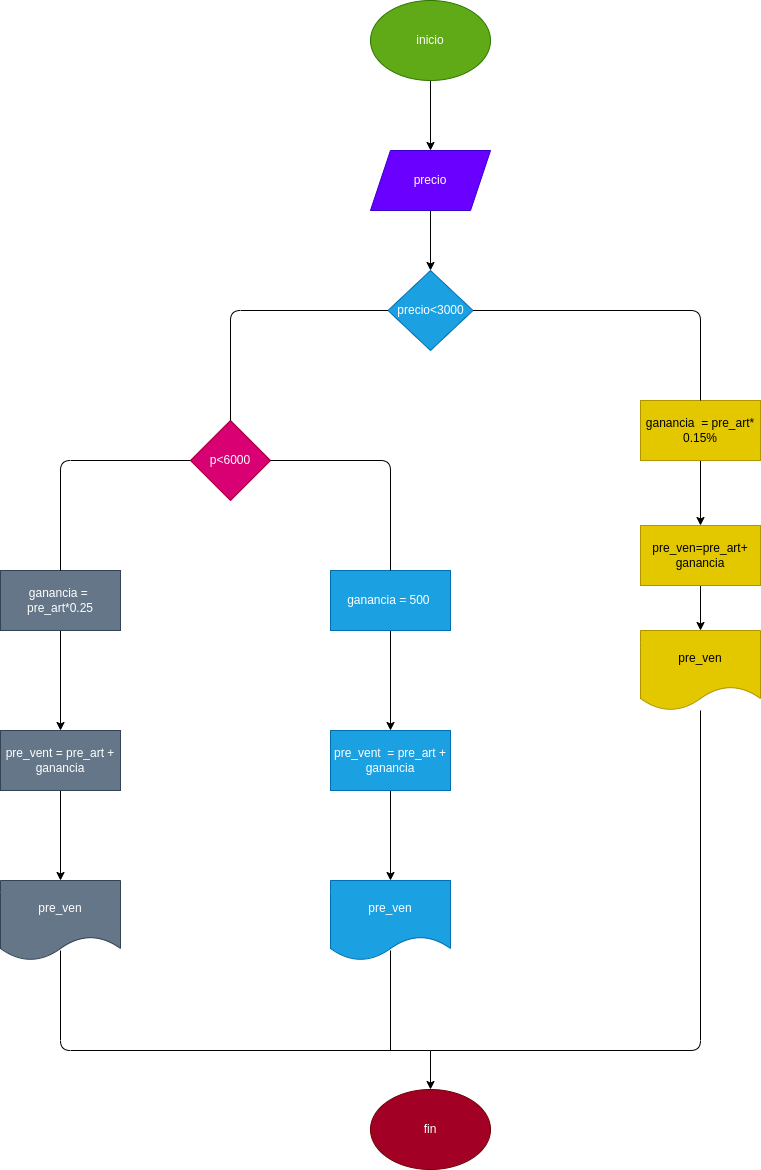

The diagram above was exported from draw.io. Its source (the exported page's mxGraphModel, read from the mxfile embedded in the PNG):
<mxGraphModel dx="766" dy="484" grid="1" gridSize="10" guides="1" tooltips="1" connect="1" arrows="1" fold="1" page="1" pageScale="1" pageWidth="827" pageHeight="1169" math="0" shadow="0">
  <root>
    <mxCell id="0" />
    <mxCell id="1" parent="0" />
    <mxCell id="2" value="" style="edgeStyle=none;html=1;" edge="1" parent="1" source="3" target="5">
      <mxGeometry relative="1" as="geometry" />
    </mxCell>
    <mxCell id="3" value="inicio" style="ellipse;whiteSpace=wrap;html=1;fillColor=#60a917;fontColor=#ffffff;strokeColor=#2D7600;" vertex="1" parent="1">
      <mxGeometry x="370" width="120" height="80" as="geometry" />
    </mxCell>
    <mxCell id="4" value="" style="edgeStyle=none;html=1;" edge="1" parent="1" source="5">
      <mxGeometry relative="1" as="geometry">
        <mxPoint x="430" y="270" as="targetPoint" />
      </mxGeometry>
    </mxCell>
    <mxCell id="5" value="precio" style="shape=parallelogram;perimeter=parallelogramPerimeter;whiteSpace=wrap;html=1;fixedSize=1;fillColor=#6a00ff;fontColor=#ffffff;strokeColor=#3700CC;" vertex="1" parent="1">
      <mxGeometry x="370" y="150" width="120" height="60" as="geometry" />
    </mxCell>
    <mxCell id="6" value="precio&amp;lt;3000" style="rhombus;whiteSpace=wrap;html=1;fillColor=#1ba1e2;fontColor=#ffffff;strokeColor=#006EAF;" vertex="1" parent="1">
      <mxGeometry x="387.5" y="270" width="85" height="80" as="geometry" />
    </mxCell>
    <mxCell id="7" value="" style="edgeStyle=none;html=1;" edge="1" parent="1" source="8" target="11">
      <mxGeometry relative="1" as="geometry" />
    </mxCell>
    <mxCell id="8" value="ganancia&amp;nbsp; = pre_art* 0.15%" style="rounded=0;whiteSpace=wrap;html=1;fillColor=#e3c800;fontColor=#000000;strokeColor=#B09500;" vertex="1" parent="1">
      <mxGeometry x="640" y="400" width="120" height="60" as="geometry" />
    </mxCell>
    <mxCell id="9" value="" style="endArrow=none;html=1;entryX=0.5;entryY=0;entryDx=0;entryDy=0;exitX=1;exitY=0.5;exitDx=0;exitDy=0;" edge="1" parent="1" source="6" target="8">
      <mxGeometry width="50" height="50" relative="1" as="geometry">
        <mxPoint x="440" y="470" as="sourcePoint" />
        <mxPoint x="490" y="420" as="targetPoint" />
        <Array as="points">
          <mxPoint x="700" y="310" />
        </Array>
      </mxGeometry>
    </mxCell>
    <mxCell id="10" value="" style="edgeStyle=none;html=1;" edge="1" parent="1" source="11">
      <mxGeometry relative="1" as="geometry">
        <mxPoint x="700" y="630" as="targetPoint" />
      </mxGeometry>
    </mxCell>
    <mxCell id="11" value="pre_ven=pre_art+&lt;br&gt;ganancia" style="rounded=0;whiteSpace=wrap;html=1;fillColor=#e3c800;fontColor=#000000;strokeColor=#B09500;" vertex="1" parent="1">
      <mxGeometry x="640" y="525" width="120" height="60" as="geometry" />
    </mxCell>
    <mxCell id="12" value="p&amp;lt;6000" style="rhombus;whiteSpace=wrap;html=1;fillColor=#d80073;fontColor=#ffffff;strokeColor=#A50040;" vertex="1" parent="1">
      <mxGeometry x="190" y="420" width="80" height="80" as="geometry" />
    </mxCell>
    <mxCell id="13" value="" style="endArrow=none;html=1;entryX=0;entryY=0.5;entryDx=0;entryDy=0;exitX=0.5;exitY=0;exitDx=0;exitDy=0;" edge="1" parent="1" source="12" target="6">
      <mxGeometry width="50" height="50" relative="1" as="geometry">
        <mxPoint x="380" y="520" as="sourcePoint" />
        <mxPoint x="430" y="470" as="targetPoint" />
        <Array as="points">
          <mxPoint x="230" y="310" />
        </Array>
      </mxGeometry>
    </mxCell>
    <mxCell id="14" value="" style="edgeStyle=none;html=1;" edge="1" parent="1" source="15" target="20">
      <mxGeometry relative="1" as="geometry" />
    </mxCell>
    <mxCell id="15" value="ganancia =&amp;nbsp; pre_art*0.25" style="rounded=0;whiteSpace=wrap;html=1;fillColor=#647687;fontColor=#ffffff;strokeColor=#314354;" vertex="1" parent="1">
      <mxGeometry y="570" width="120" height="60" as="geometry" />
    </mxCell>
    <mxCell id="16" value="" style="edgeStyle=none;html=1;" edge="1" parent="1" source="17" target="22">
      <mxGeometry relative="1" as="geometry" />
    </mxCell>
    <mxCell id="17" value="ganancia = 500&amp;nbsp;" style="rounded=0;whiteSpace=wrap;html=1;fillColor=#1ba1e2;fontColor=#ffffff;strokeColor=#006EAF;" vertex="1" parent="1">
      <mxGeometry x="330" y="570" width="120" height="60" as="geometry" />
    </mxCell>
    <mxCell id="18" value="pre_ven" style="shape=document;whiteSpace=wrap;html=1;boundedLbl=1;fillColor=#e3c800;fontColor=#000000;strokeColor=#B09500;" vertex="1" parent="1">
      <mxGeometry x="640" y="630" width="120" height="80" as="geometry" />
    </mxCell>
    <mxCell id="19" value="" style="edgeStyle=none;html=1;" edge="1" parent="1" source="20" target="23">
      <mxGeometry relative="1" as="geometry" />
    </mxCell>
    <mxCell id="20" value="pre_vent = pre_art + ganancia" style="rounded=0;whiteSpace=wrap;html=1;fillColor=#647687;fontColor=#ffffff;strokeColor=#314354;" vertex="1" parent="1">
      <mxGeometry y="730" width="120" height="60" as="geometry" />
    </mxCell>
    <mxCell id="21" value="" style="edgeStyle=none;html=1;" edge="1" parent="1" source="22" target="24">
      <mxGeometry relative="1" as="geometry" />
    </mxCell>
    <mxCell id="22" value="pre_vent&amp;nbsp; = pre_art + ganancia" style="rounded=0;whiteSpace=wrap;html=1;fillColor=#1ba1e2;fontColor=#ffffff;strokeColor=#006EAF;" vertex="1" parent="1">
      <mxGeometry x="330" y="730" width="120" height="60" as="geometry" />
    </mxCell>
    <mxCell id="23" value="pre_ven" style="shape=document;whiteSpace=wrap;html=1;boundedLbl=1;fillColor=#647687;fontColor=#ffffff;strokeColor=#314354;" vertex="1" parent="1">
      <mxGeometry y="880" width="120" height="80" as="geometry" />
    </mxCell>
    <mxCell id="24" value="pre_ven" style="shape=document;whiteSpace=wrap;html=1;boundedLbl=1;fillColor=#1ba1e2;fontColor=#ffffff;strokeColor=#006EAF;" vertex="1" parent="1">
      <mxGeometry x="330" y="880" width="120" height="80" as="geometry" />
    </mxCell>
    <mxCell id="25" value="" style="endArrow=none;html=1;entryX=1;entryY=0.5;entryDx=0;entryDy=0;exitX=0.5;exitY=0;exitDx=0;exitDy=0;" edge="1" parent="1" source="17" target="12">
      <mxGeometry width="50" height="50" relative="1" as="geometry">
        <mxPoint x="290" y="680" as="sourcePoint" />
        <mxPoint x="340" y="630" as="targetPoint" />
        <Array as="points">
          <mxPoint x="390" y="460" />
        </Array>
      </mxGeometry>
    </mxCell>
    <mxCell id="26" value="" style="endArrow=none;html=1;entryX=0;entryY=0.5;entryDx=0;entryDy=0;exitX=0.5;exitY=0;exitDx=0;exitDy=0;" edge="1" parent="1" source="15" target="12">
      <mxGeometry width="50" height="50" relative="1" as="geometry">
        <mxPoint x="290" y="680" as="sourcePoint" />
        <mxPoint x="340" y="630" as="targetPoint" />
        <Array as="points">
          <mxPoint x="60" y="460" />
        </Array>
      </mxGeometry>
    </mxCell>
    <mxCell id="27" value="fin" style="ellipse;whiteSpace=wrap;html=1;fillColor=#a20025;fontColor=#ffffff;strokeColor=#6F0000;" vertex="1" parent="1">
      <mxGeometry x="370" y="1089" width="120" height="80" as="geometry" />
    </mxCell>
    <mxCell id="28" value="" style="endArrow=none;html=1;entryX=0.5;entryY=0.875;entryDx=0;entryDy=0;entryPerimeter=0;" edge="1" parent="1" target="23">
      <mxGeometry width="50" height="50" relative="1" as="geometry">
        <mxPoint x="430" y="1050" as="sourcePoint" />
        <mxPoint x="440" y="1050" as="targetPoint" />
        <Array as="points">
          <mxPoint x="60" y="1050" />
        </Array>
      </mxGeometry>
    </mxCell>
    <mxCell id="29" value="" style="endArrow=none;html=1;entryX=0.5;entryY=0.875;entryDx=0;entryDy=0;entryPerimeter=0;" edge="1" parent="1" target="24">
      <mxGeometry width="50" height="50" relative="1" as="geometry">
        <mxPoint x="390" y="1050" as="sourcePoint" />
        <mxPoint x="420" y="1050" as="targetPoint" />
      </mxGeometry>
    </mxCell>
    <mxCell id="30" value="" style="endArrow=none;html=1;" edge="1" parent="1" target="18">
      <mxGeometry width="50" height="50" relative="1" as="geometry">
        <mxPoint x="430" y="1050" as="sourcePoint" />
        <mxPoint x="420" y="980" as="targetPoint" />
        <Array as="points">
          <mxPoint x="700" y="1050" />
        </Array>
      </mxGeometry>
    </mxCell>
    <mxCell id="31" value="" style="endArrow=classic;html=1;entryX=0.5;entryY=0;entryDx=0;entryDy=0;" edge="1" parent="1" target="27">
      <mxGeometry width="50" height="50" relative="1" as="geometry">
        <mxPoint x="430" y="1050" as="sourcePoint" />
        <mxPoint x="420" y="980" as="targetPoint" />
      </mxGeometry>
    </mxCell>
  </root>
</mxGraphModel>